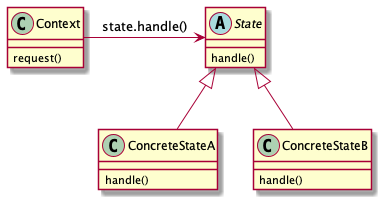

The diagram above was rendered by PlantUML. Its source (embedded in the PNG):
@startuml
'https://plantuml.com/class-diagram

class Context {
    request()
}

abstract class State {
    handle()
}

class ConcreteStateA {
    handle()
}

class ConcreteStateB {
    handle()
}

Context -> State : state.handle()
State <|-- ConcreteStateA
State <|-- ConcreteStateB

@enduml